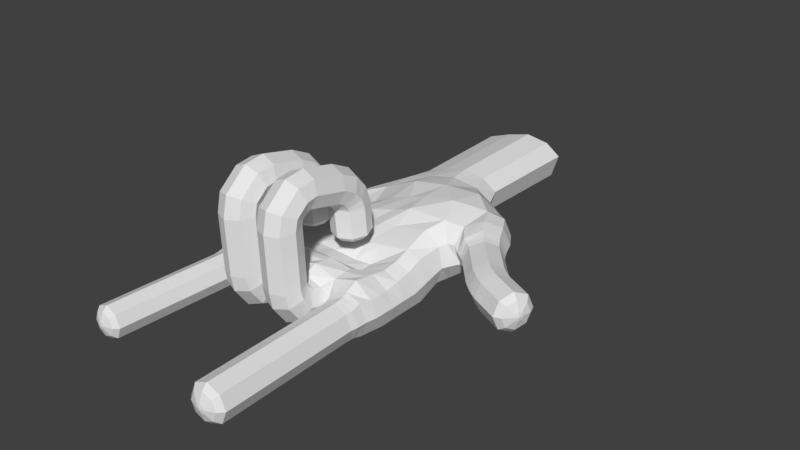 # Source: hand.blend  (saved by Blender 2.77.0; exported with 4.5.12 LTS)
import bpy
from mathutils import Matrix  # noqa: F401  (used for matrix-valued properties, if any)

bpy.ops.wm.read_factory_settings(use_empty=True)
scene = bpy.context.scene
scene.name = 'Scene'

# ---- collections
col_collection_1 = bpy.data.collections.new('Collection 1'); scene.collection.children.link(col_collection_1)

# ---- world
world_world = bpy.data.worlds.new('World'); scene.world = world_world
world_world.color = (0.05088, 0.05088, 0.05088)
world_world.use_sun_shadow = False
world_world.sun_shadow_jitter_overblur = 0.0
world_world.cycles.sampling_method = 'MANUAL'

# ---- meshes
me_cylinder_003 = bpy.data.meshes.new('Cylinder.003')
me_cylinder_003.from_pydata([(2.513, 1.348, -1.545), (2.513, 4.324, -1.406), (3.221, 1.328, -1.253), (3.221, 4.304, -1.114), (3.513, 1.278, -0.5477), (3.513, 4.254, -0.4082), (3.221, 1.229, 0.1577), (3.221, 4.205, 0.2972), (2.513, 1.209, 0.4499), (2.513, 4.185, 0.5894), (1.806, 1.229, 0.1577), (1.806, 4.205, 0.2972), (1.513, 1.278, -0.5477), (1.513, 4.254, -0.4082), (1.806, 1.328, -1.253), (1.806, 4.304, -1.114), (3.221, 4.543, -1.173), (2.513, 4.412, -1.434), (3.513, 4.861, -0.5408), (3.221, 5.178, 0.09102), (2.513, 5.31, 0.3527), (1.806, 5.178, 0.09102), (1.513, 4.861, -0.5408), (1.806, 4.543, -1.173), (3.221, 4.76, -1.434), (2.513, 4.482, -1.528), (3.513, 5.43, -1.207), (3.221, 6.099, -0.9805), (2.513, 6.377, -0.8865), (1.806, 6.099, -0.9805), (1.513, 5.43, -1.207), (1.806, 4.76, -1.434), (3.221, 4.842, -1.656), (2.513, 4.555, -1.595), (3.513, 5.534, -1.802), (3.221, 6.226, -1.948), (2.513, 6.512, -2.008), (1.806, 6.226, -1.948), (1.513, 5.534, -1.802), (1.806, 4.842, -1.656), (3.221, 4.426, -3.475), (2.513, 4.14, -3.414), (3.513, 5.118, -3.62), (3.221, 5.81, -3.766), (2.513, 6.097, -3.827), (1.806, 5.81, -3.766), (1.513, 5.118, -3.62), (1.806, 4.426, -3.475), (3.221, 4.193, -3.898), (2.513, 3.96, -3.72), (3.513, 4.755, -4.327), (3.221, 5.317, -4.756), (2.513, 5.549, -4.934), (1.806, 5.317, -4.756), (1.513, 4.755, -4.327), (1.806, 4.193, -3.898), (3.183, 3.899, -4.142), (2.471, 3.737, -3.911), (3.486, 4.279, -4.733), (3.204, 4.654, -5.337), (2.502, 4.805, -5.601), (1.791, 4.643, -5.37), (1.487, 4.263, -4.779), (1.769, 3.888, -4.175), (3.188, 3.74, -4.226), (2.477, 3.707, -3.946), (3.492, 3.797, -4.926), (3.21, 3.843, -5.636), (2.507, 3.851, -5.94), (1.796, 3.817, -5.66), (1.492, 3.761, -4.96), (1.774, 3.715, -4.25), (3.22, 2.256, -4.345), (2.508, 2.222, -4.064), (3.524, 2.312, -5.045), (3.242, 2.358, -5.755), (2.539, 2.366, -6.059), (1.828, 2.332, -5.779), (1.524, 2.276, -5.078), (1.806, 2.23, -4.368), (2.513, 1.261, -1.584), (3.263, 1.131, -1.311), (3.573, 0.8168, -0.6512), (3.263, 0.5024, 0.008498), (2.513, 0.3722, 0.2818), (1.764, 0.5024, 0.008498), (1.454, 0.8168, -0.6512), (1.764, 1.131, -1.311), (2.513, 1.217, -1.671), (3.329, 0.9354, -1.5), (3.666, 0.2563, -1.086), (3.329, -0.4229, -0.6731), (2.513, -0.7041, -0.5019), (1.698, -0.4229, -0.6731), (1.361, 0.2563, -1.086), (1.698, 0.9354, -1.5), (2.481, 1.22, -1.904), (3.363, 0.8633, -1.904), (3.734, 0.002917, -1.907), (3.363, -0.8575, -1.904), (2.481, -1.214, -1.904), (1.599, -0.8575, -1.904), (1.224, 0.002917, -1.904), (1.599, 0.8633, -1.904), (2.012, 1.967, -4.574), (1.809, 2.001, -5.094), (2.028, 2.042, -5.607), (2.54, 2.067, -5.812), (3.047, 2.061, -5.59), (3.25, 2.027, -5.07), (2.518, 1.961, -4.352), (3.031, 1.986, -4.557), (2.534, 1.773, -5.099), (2.694, 1.813, -4.939), (2.53, 1.805, -4.878), (2.764, 1.825, -5.092), (2.699, 1.835, -5.247), (2.536, 1.837, -5.314), (2.372, 1.829, -5.253), (2.302, 1.817, -5.1), (2.367, 1.807, -4.944), (5.041, 1.0, -1.038), (5.091, 1.0, 0.9615), (5.748, 0.7071, -1.055), (5.797, 0.7071, 0.9441), (6.041, -3.815e-08, -1.062), (6.09, -3.811e-08, 0.9369), (5.748, -0.7071, -1.055), (5.797, -0.7071, 0.9441), (5.041, -1.0, -1.038), (5.091, -1.0, 0.9615), (4.335, -0.7071, -1.02), (4.384, -0.7071, 0.9789), (4.042, 1.377e-08, -1.013), (4.091, 1.382e-08, 0.9861), (4.335, 0.7071, -1.02), (4.384, 0.7071, 0.9789), (5.807, 0.7071, 1.321), (5.1, 1.0, 1.338), (6.1, 1.178e-07, 1.314), (5.807, -0.7071, 1.321), (5.1, -1.0, 1.338), (4.393, -0.7071, 1.356), (4.1, 1.698e-07, 1.363), (4.393, 0.7071, 1.356), (5.817, 0.7071, 1.72), (5.11, 1.0, 1.737), (6.109, 1.473e-07, 1.713), (5.817, -0.7071, 1.72), (5.11, -1.0, 1.737), (4.403, -0.7071, 1.755), (4.11, 1.992e-07, 1.762), (4.403, 0.7071, 1.755), (5.825, 0.7071, 2.043), (5.118, 1.0, 2.06), (6.117, 2.57e-07, 2.036), (5.825, -0.7071, 2.043), (5.118, -1.0, 2.06), (4.411, -0.7071, 2.078), (4.118, 3.09e-07, 2.085), (4.411, 0.7071, 2.078), (5.874, 0.7071, 4.056), (5.167, 1.0, 4.073), (6.167, 1.461e-07, 4.048), (5.874, -0.7071, 4.056), (5.167, -1.0, 4.073), (4.46, -0.7071, 4.09), (4.167, 1.98e-07, 4.098), (4.46, 0.7071, 4.09), (5.88, 0.7071, 4.314), (5.174, 1.0, 4.331), (6.173, 1.266e-07, 4.307), (5.88, -0.7071, 4.314), (5.174, -1.0, 4.331), (4.467, -0.7071, 4.349), (4.174, 1.785e-07, 4.356), (4.467, 0.7071, 4.349), (5.887, 0.7071, 4.578), (5.18, 1.0, 4.595), (6.18, 1.066e-07, 4.571), (5.887, -0.7071, 4.578), (5.18, -1.0, 4.595), (4.473, -0.7071, 4.613), (4.18, 1.586e-07, 4.62), (4.473, 0.7071, 4.613), (5.894, 0.7071, 4.86), (5.187, 1.0, 4.877), (6.187, 8.535e-08, 4.853), (5.894, -0.7071, 4.86), (5.187, -1.0, 4.877), (4.48, -0.7071, 4.895), (4.187, 1.373e-07, 4.902), (4.48, 0.7071, 4.895), (5.934, 0.7071, 6.509), (5.228, 1.0, 6.527), (6.227, -3.916e-08, 6.502), (5.934, -0.7071, 6.509), (5.228, -1.0, 6.527), (4.521, -0.7071, 6.544), (4.228, 1.276e-08, 6.551), (4.521, 0.7071, 6.544), (5.033, 1.033, -1.399), (5.782, 0.7308, -1.417), (6.092, -1.152e-08, -1.425), (5.734, -0.7308, -1.417), (5.033, -1.033, -1.399), (4.283, -0.7308, -1.38), (3.973, 4.205e-08, -1.373), (4.283, 0.7308, -1.38), (5.026, 1.061, -1.676), (5.764, 0.795, -1.696), (6.102, 8.6e-09, -1.704), (5.728, -0.7971, -1.696), (5.026, -1.124, -1.676), (4.211, -0.795, -1.656), (3.873, 6.687e-08, -1.648), (4.211, 0.795, -1.656), (4.987, 1.156, -1.941), (5.747, 0.8633, -1.963), (6.112, 0.002917, -1.972), (5.747, -0.8589, -1.963), (4.987, -1.214, -1.941), (4.105, -0.8575, -1.919), (4.105, 0.8633, -1.919), (4.725, 0.5176, 6.82), (4.514, 2.589e-09, 6.825), (4.725, -0.5176, 6.82), (5.234, -0.7321, 6.807), (5.744, -0.5176, 6.795), (5.955, -3.546e-08, 6.789), (5.234, 0.7321, 6.807), (5.744, 0.5176, 6.795), (5.24, 6.256e-08, 7.049), (5.403, 0.1547, 6.997), (5.239, 0.2188, 7.001), (5.47, 2.898e-08, 6.995), (5.403, -0.1547, 6.997), (5.239, -0.2188, 7.001), (5.076, -0.1547, 7.005), (5.008, 4.03e-08, 7.007), (5.076, 0.1547, 7.005), (0.0, 1.348, -1.545), (0.0, 4.324, -1.406), (0.7071, 1.328, -1.253), (0.7071, 4.304, -1.114), (1.0, 1.278, -0.5477), (1.0, 4.254, -0.4082), (0.7071, 1.229, 0.1577), (0.7071, 4.205, 0.2972), (-8.742e-08, 1.209, 0.4499), (-8.742e-08, 4.185, 0.5894), (-0.7071, 1.229, 0.1577), (-0.7071, 4.205, 0.2972), (-1.0, 1.278, -0.5477), (-1.0, 4.254, -0.4082), (-0.7071, 1.328, -1.253), (-0.7071, 4.304, -1.114), (0.7071, 4.543, -1.173), (5.215e-08, 4.412, -1.434), (1.0, 4.861, -0.5408), (0.7071, 5.178, 0.09102), (-3.527e-08, 5.31, 0.3527), (-0.7071, 5.178, 0.09102), (-1.0, 4.861, -0.5408), (-0.7071, 4.543, -1.173), (0.7071, 4.76, -1.434), (5.215e-08, 4.482, -1.528), (1.0, 5.43, -1.207), (0.7071, 6.099, -0.9805), (-3.527e-08, 6.377, -0.8865), (-0.7071, 6.099, -0.9805), (-1.0, 5.43, -1.207), (-0.7071, 4.76, -1.434), (0.7071, 4.842, -1.656), (1.565e-07, 4.555, -1.595), (1.0, 5.534, -1.802), (0.7071, 6.226, -1.948), (6.904e-08, 6.512, -2.008), (-0.7071, 6.226, -1.948), (-1.0, 5.534, -1.802), (-0.7071, 4.842, -1.656), (0.7071, 4.426, -3.475), (1.565e-07, 4.14, -3.414), (1.0, 5.118, -3.62), (0.7071, 5.81, -3.766), (6.904e-08, 6.097, -3.827), (-0.7071, 5.81, -3.766), (-1.0, 5.118, -3.62), (-0.7071, 4.426, -3.475), (0.7071, 4.193, -3.898), (1.565e-07, 3.96, -3.72), (1.0, 4.755, -4.327), (0.7071, 5.317, -4.756), (6.904e-08, 5.549, -4.934), (-0.7071, 5.317, -4.756), (-1.0, 4.755, -4.327), (-0.7071, 4.193, -3.898), (0.6692, 3.899, -4.142), (-0.04216, 3.737, -3.911), (0.9729, 4.279, -4.733), (0.691, 4.654, -5.337), (-0.01141, 4.805, -5.601), (-0.7228, 4.643, -5.37), (-1.026, 4.263, -4.779), (-0.7446, 3.888, -4.175), (0.6747, 3.74, -4.226), (-0.03674, 3.707, -3.946), (0.9783, 3.797, -4.926), (0.6964, 3.843, -5.636), (-0.00599, 3.851, -5.94), (-0.7174, 3.817, -5.66), (-1.021, 3.761, -4.96), (-0.7391, 3.715, -4.25), (0.7064, 2.256, -4.345), (-0.005015, 2.222, -4.064), (1.01, 2.312, -5.045), (0.7281, 2.358, -5.755), (0.02573, 2.366, -6.059), (-0.6857, 2.332, -5.779), (-0.9893, 2.276, -5.078), (-0.7074, 2.23, -4.368), (4.448e-10, 1.261, -1.584), (0.7493, 1.131, -1.311), (1.06, 0.8168, -0.6512), (0.7493, 0.5024, 0.008498), (-9.22e-08, 0.3722, 0.2818), (-0.7493, 0.5024, 0.008498), (-1.06, 0.8168, -0.6512), (-0.7493, 1.131, -1.311), (5.064e-09, 1.217, -1.671), (0.8151, 0.9354, -1.5), (1.153, 0.2563, -1.086), (0.8151, -0.4229, -0.6731), (-9.571e-08, -0.7041, -0.5019), (-0.8151, -0.4229, -0.6731), (-1.153, 0.2563, -1.086), (-0.8151, 0.9354, -1.5), (-0.03258, 1.22, -1.904), (0.8496, 0.8633, -1.904), (0.8496, -0.8575, -1.904), (-0.03258, -1.214, -1.904), (-0.9148, -0.8575, -1.904), (-1.322, 0.002714, -1.907), (-0.9148, 0.8633, -1.904), (-0.5018, 1.967, -4.574), (-0.7049, 2.001, -5.094), (-0.4859, 2.042, -5.607), (0.02701, 2.067, -5.812), (0.5333, 2.061, -5.59), (0.7364, 2.027, -5.07), (0.004504, 1.961, -4.352), (0.5174, 1.986, -4.557), (0.02041, 1.773, -5.099), (0.1805, 1.813, -4.939), (0.01612, 1.805, -4.878), (0.2506, 1.825, -5.092), (0.1853, 1.835, -5.247), (0.02285, 1.837, -5.314), (-0.1416, 1.829, -5.253), (-0.2116, 1.817, -5.1), (-0.1463, 1.807, -4.944), (-2.449, 0.8609, -1.187), (-2.54, 0.8609, 0.5321), (-1.841, 0.6087, -1.155), (-1.932, 0.6087, 0.5643), (-1.59, -1.694e-08, -1.142), (-1.681, -1.676e-08, 0.5776), (-1.841, -0.6087, -1.155), (-1.932, -0.6087, 0.5643), (-2.449, -0.8609, -1.187), (-2.54, -0.8609, 0.5321), (-3.057, -0.6087, -1.219), (-3.148, -0.6087, 0.5), (-3.309, 3.782e-08, -1.233), (-3.4, 3.8e-08, 0.4867), (-3.057, 0.6087, -1.219), (-3.148, 0.6087, 0.5), (-1.95, 0.6087, 0.8884), (-2.557, 0.8609, 0.8563), (-1.698, 1.175e-07, 0.9017), (-1.95, -0.6087, 0.8884), (-2.557, -0.8609, 0.8563), (-3.165, -0.6087, 0.8241), (-3.417, 1.723e-07, 0.8108), (-3.165, 0.6087, 0.8241), (-1.968, 0.6087, 1.232), (-2.576, 0.8609, 1.199), (-1.716, 1.429e-07, 1.245), (-1.968, -0.6087, 1.232), (-2.576, -0.8609, 1.199), (-3.183, -0.6087, 1.167), (-3.435, 1.977e-07, 1.154), (-3.183, 0.6087, 1.167), (-1.982, 0.6087, 1.509), (-2.59, 0.8609, 1.477), (-1.731, 2.374e-07, 1.523), (-1.982, -0.6087, 1.509), (-2.59, -0.8609, 1.477), (-3.198, -0.6087, 1.445), (-3.45, 2.922e-07, 1.432), (-3.198, 0.6087, 1.445), (-2.074, 0.6087, 3.24), (-2.682, 0.8609, 3.208), (-1.822, 1.42e-07, 3.253), (-2.074, -0.6087, 3.24), (-2.682, -0.8609, 3.208), (-3.29, -0.6087, 3.176), (-3.541, 1.968e-07, 3.162), (-3.29, 0.6087, 3.176), (-2.086, 0.6087, 3.462), (-2.694, 0.8609, 3.43), (-1.834, 1.253e-07, 3.475), (-2.086, -0.6087, 3.462), (-2.694, -0.8609, 3.43), (-3.301, -0.6087, 3.398), (-3.553, 1.8e-07, 3.384), (-3.301, 0.6087, 3.398), (-2.098, 0.6087, 3.689), (-2.706, 0.8609, 3.657), (-1.846, 1.081e-07, 3.703), (-2.098, -0.6087, 3.689), (-2.706, -0.8609, 3.657), (-3.313, -0.6087, 3.625), (-3.565, 1.629e-07, 3.612), (-3.313, 0.6087, 3.625), (-2.111, 0.6087, 3.932), (-2.718, 0.8609, 3.9), (-1.859, 8.98e-08, 3.945), (-2.111, -0.6087, 3.932), (-2.718, -0.8609, 3.9), (-3.326, -0.6087, 3.867), (-3.578, 1.446e-07, 3.854), (-3.326, 0.6087, 3.867), (-2.186, 0.6087, 5.35), (-2.793, 0.8609, 5.318), (-1.934, -1.727e-08, 5.363), (-2.186, -0.6087, 5.35), (-2.793, -0.8609, 5.318), (-3.401, -0.6087, 5.286), (-3.653, 3.749e-08, 5.272), (-3.401, 0.6087, 5.286), (-2.433, 0.8897, -1.498), (-1.789, 0.6291, -1.464), (-1.522, 5.664e-09, -1.449), (-1.789, -0.6291, -1.464), (-2.433, -0.8897, -1.498), (-3.077, -0.6291, -1.532), (-3.302, 6.244e-08, -1.546), (-3.077, 0.6291, -1.532), (-2.42, 0.9048, -1.736), (-1.72, 0.6844, -1.699), (-1.429, 2.249e-08, -1.684), (-1.764, -0.6844, -1.699), (-2.42, -0.9679, -1.736), (-3.101, -0.6844, -1.773), (-3.32, 8.426e-08, -1.788), (-3.084, 0.6844, -1.773), (-2.408, 0.9913, -1.966), (-1.678, 0.7432, -1.926), (-1.678, -0.7382, -1.926), (-2.387, -1.045, -1.966), (-3.086, -0.7382, -2.006), (-3.31, 0.002511, -2.023), (-3.085, 0.7432, -2.006), (-3.244, 0.4456, 5.536), (-3.426, 2.735e-08, 5.526), (-3.244, -0.4456, 5.536), (-2.806, -0.6302, 5.559), (-2.368, -0.4456, 5.582), (-2.186, -1.266e-08, 5.592), (-2.806, 0.6302, 5.559), (-2.368, 0.4456, 5.582), (-2.817, 7.537e-08, 5.767), (-2.674, 0.1332, 5.733), (-2.815, 0.1884, 5.726), (-2.616, 4.53e-08, 5.736), (-2.674, -0.1332, 5.733), (-2.815, -0.1884, 5.726), (-2.956, -0.1332, 5.718), (-3.014, 5.737e-08, 5.715), (-2.956, 0.1332, 5.718), (2.481, 1.503, -2.541), (3.734, 1.147, -2.549), (3.734, 0.002917, -2.544), (3.734, -0.8575, -2.549), (2.481, -1.214, -2.541), (1.224, -0.8575, -2.541), (1.224, 0.002917, -2.541), (1.224, 1.147, -2.541), (4.987, 1.503, -2.578), (5.839, 0.7679, -2.6), (6.212, 0.002917, -2.609), (5.803, -0.8887, -2.6), (4.865, -1.214, -2.578), (-0.03258, 1.503, -2.541), (-0.03258, -1.214, -2.541), (-1.296, -0.7978, -2.552), (-1.322, 0.002714, -2.544), (-1.296, 1.087, -2.552), (-2.315, 1.334, -2.603), (-2.268, -1.045, -2.603), (-3.105, -0.7382, -2.643), (-3.321, 0.002511, -2.66), (-3.077, 0.7432, -2.643), (7.446, 2.819, -8.896), (8.131, 2.439, -9.506), (8.415, 1.522, -9.758), (7.931, 0.6053, -9.506), (6.964, 0.2254, -8.557), (6.873, 0.7071, -7.947), (6.589, 1.705, -7.767), (6.634, 2.439, -8.423), (8.447, 2.348, -8.825), (7.83, 2.69, -8.276), (8.703, 1.522, -9.052), (8.447, 0.6965, -8.825), (7.83, 0.3544, -8.276), (7.213, 0.7297, -7.727), (6.958, 1.564, -7.499), (7.213, 2.348, -7.628), (8.655, 2.271, -8.475), (8.096, 2.581, -7.978), (8.886, 1.522, -8.681), (8.655, 0.7738, -8.475), (8.096, 0.4637, -7.978), (7.537, 0.7738, -7.48), (7.305, 1.522, -7.274), (7.506, 2.271, -7.48), (8.839, 2.229, -8.206), (8.311, 2.522, -7.736), (9.057, 1.522, -8.401), (8.839, 0.8153, -8.206), (8.311, 0.5224, -7.736), (7.782, 0.8153, -7.266), (7.564, 1.522, -7.071), (7.782, 2.229, -7.266), (10.18, 2.229, -6.703), (9.649, 2.522, -6.233), (10.4, 1.522, -6.897), (10.18, 0.8153, -6.703), (9.649, 0.5224, -6.233), (9.121, 0.8153, -5.762), (8.902, 1.522, -5.568), (9.121, 2.229, -5.762), (10.42, 2.229, -6.495), (10.0, 2.522, -5.929), (10.6, 1.522, -6.73), (10.42, 0.8153, -6.495), (10.0, 0.5224, -5.929), (9.576, 0.8153, -5.363), (9.4, 1.522, -5.129), (9.576, 2.229, -5.363), (10.64, 2.229, -6.333), (10.24, 2.522, -5.746), (10.8, 1.522, -6.576), (10.64, 0.8153, -6.333), (10.24, 0.5224, -5.746), (9.851, 0.8153, -5.158), (9.687, 1.522, -4.915), (9.851, 2.229, -5.158), (10.8, 2.229, -6.211), (10.49, 2.522, -5.578), (10.93, 1.522, -6.473), (10.8, 0.8153, -6.211), (10.49, 0.5224, -5.578), (10.17, 0.8153, -4.945), (10.04, 1.522, -4.683), (10.17, 2.229, -4.945), (12.28, 2.229, -5.474), (11.96, 2.522, -4.842), (12.41, 1.522, -5.737), (12.28, 0.8153, -5.474), (11.96, 0.5224, -4.842), (11.65, 0.8153, -4.209), (11.52, 1.522, -3.947), (11.65, 2.229, -4.209), (11.99, 2.04, -4.26), (11.89, 1.522, -4.071), (11.99, 1.005, -4.26), (12.21, 0.7903, -4.716), (12.44, 1.005, -5.173), (12.54, 1.522, -5.361), (12.21, 2.254, -4.716), (12.44, 2.04, -5.173), (12.43, 1.522, -4.608), (12.46, 1.677, -4.776), (12.39, 1.741, -4.63), (12.49, 1.522, -4.837), (12.46, 1.368, -4.776), (12.39, 1.304, -4.63), (12.31, 1.368, -4.484), (12.28, 1.522, -4.423), (12.31, 1.677, -4.484), (2.48, 1.393, -3.213), (3.731, 1.224, -3.22), (3.734, -0.9952, -3.22), (2.481, -1.214, -3.212), (1.224, -0.9788, -3.212), (1.224, 1.297, -3.213), (4.983, 1.393, -3.249), (5.839, 0.7679, -3.271), (6.212, 0.002917, -3.28), (5.91, -0.8887, -3.271), (4.865, -1.214, -3.249), (-0.03119, 1.393, -3.213), (-0.03258, -1.214, -3.212), (-1.296, -0.7978, -3.223), (-1.294, 1.262, -3.223), (-2.311, 1.223, -3.274), (-2.268, -1.045, -3.274), (-3.014, -0.7382, -3.314), (-3.321, 0.002511, -3.331), (-3.097, 0.7432, -3.314), (2.456, 1.336, -3.671), (3.682, 1.138, -3.678), (3.734, -0.9952, -3.677), (2.481, -1.214, -3.67), (1.224, -0.9788, -3.67), (1.227, 1.212, -3.671), (4.989, 1.333, -3.707), (5.807, 0.7363, -3.727), (6.212, 0.002917, -3.737), (5.91, -0.8887, -3.728), (4.865, -1.214, -3.707), (-0.0029, 1.336, -3.671), (-0.03258, -1.214, -3.67), (-1.296, -0.7978, -3.681), (-1.239, 1.153, -3.681), (-2.383, 1.172, -3.731), (-2.268, -1.045, -3.732), (-3.014, -0.7382, -3.772), (-3.321, 0.002511, -3.788), (-2.991, 0.7128, -3.768), (2.511, 0.7031, -4.433), (3.604, 0.6611, -4.441), (3.724, -0.9912, -4.441), (2.476, -1.208, -4.434), (1.225, -0.9748, -4.434), (1.224, 0.7837, -4.433), (5.067, 1.242, -4.471), (5.821, 0.8869, -4.492), (6.193, 0.003363, -4.501), (5.891, -0.8846, -4.492), (4.851, -1.208, -4.47), (-0.06368, 0.7248, -4.433), (-0.02707, -1.208, -4.434), (-1.286, -0.7941, -4.445), (-1.167, 0.6041, -4.444), (-2.344, 0.8577, -4.496), (-2.253, -1.04, -4.495), (-2.996, -0.7347, -4.535), (-2.915, 0.7071, -4.535), (-3.249, 0.006137, -4.535), (2.513, 0.5979, -5.244), (3.509, 0.6601, -5.252), (3.726, -0.991, -5.252), (2.479, -1.208, -5.244), (1.227, -0.9746, -5.244), (1.226, 0.6636, -5.244), (5.08, 1.373, -5.281), (5.823, 1.033, -5.302), (6.195, 0.003583, -5.311), (5.894, -0.8844, -5.302), (4.853, -1.208, -5.281), (-0.06126, 0.6723, -5.244), (-0.02465, -1.208, -5.244), (-1.283, -0.7939, -5.255), (-1.068, 0.7081, -5.255), (-2.25, 0.8548, -5.307), (-2.251, -1.04, -5.306), (-2.994, -0.7345, -5.346), (-2.819, 0.7073, -5.346), (-3.246, 0.006356, -5.346), (-3.246, 0.006356, -6.16), (-2.819, 0.7073, -6.16), (-2.994, -0.7345, -6.16), (-2.251, -1.04, -6.12), (-2.25, 0.8548, -6.121), (-1.068, 0.7097, -6.069), (-1.283, -0.7939, -6.069), (-0.02465, -1.208, -6.058), (-0.06126, 0.7984, -6.058), (4.853, -1.208, -6.095), (5.894, -0.8844, -6.117), (6.195, 0.2096, -6.126), (5.823, 1.364, -6.117), (5.08, 1.65, -6.096), (1.226, 0.927, -6.058), (1.227, -0.9746, -6.058), (2.479, -1.208, -6.058), (3.726, -0.991, -6.066), (3.509, 1.387, -6.066), (2.513, 1.191, -6.058), (-3.246, 0.006356, -7.398), (-2.819, 0.7073, -7.398), (-2.994, -0.7345, -7.398), (-2.251, -1.04, -7.358), (-2.25, 1.095, -7.359), (-1.068, 0.92, -7.307), (-1.283, -0.7939, -7.307), (-0.02465, -1.208, -7.297), (-0.06126, 1.029, -7.296), (4.853, -0.8526, -7.333), (5.894, -0.3987, -7.355), (6.195, 0.4906, -7.335), (5.994, 1.59, -7.355), (5.141, 2.187, -7.334), (1.226, 1.263, -7.296), (1.227, -0.9746, -7.297), (2.479, -1.208, -7.297), (3.726, -0.991, -7.304), (3.509, 1.904, -7.304), (2.513, 1.785, -7.296), (-3.246, 0.006356, -8.299), (-2.819, 0.7073, -8.299), (-2.994, -0.7345, -8.299), (-2.251, -1.04, -8.259), (-2.25, 1.223, -8.26), (-1.068, 1.227, -8.208), (-1.283, -0.7939, -8.208), (-0.02465, -1.208, -8.197), (-0.06126, 1.36, -8.197), (4.853, -0.8526, -8.234), (5.894, -0.5363, -8.259), (6.424, 0.5359, -7.701), (6.206, 1.678, -7.692), (5.609, 2.538, -8.259), (1.226, 1.783, -8.197), (1.227, -0.9746, -8.197), (2.479, -1.208, -8.197), (3.726, -0.991, -8.205), (3.509, 2.517, -8.205), (2.513, 2.129, -8.197), (6.95, 2.819, -9.85), (7.64, 2.439, -10.33), (7.885, 1.522, -10.58), (7.556, 0.6053, -10.33), (6.655, 0.2254, -9.814), (6.008, 2.916, -9.68), (-2.845, 0.006356, -9.555), (-2.448, 0.7073, -9.555), (-2.61, -0.7345, -9.555), (-1.919, -1.04, -9.515), (-1.918, 1.223, -9.517), (-0.8186, 1.227, -9.464), (-1.019, -0.7939, -9.465), (0.1523, -1.208, -9.454), (0.1182, 1.36, -9.453), (4.691, -0.8526, -9.49), (5.66, -0.5363, -9.515), (5.132, 2.967, -9.516), (1.316, 1.957, -9.453), (1.317, -0.9746, -9.454), (2.482, -1.208, -9.454), (3.643, -0.991, -9.461), (3.441, 2.667, -9.461), (2.514, 2.373, -9.453), (5.584, 2.868, -11.07), (6.714, 1.981, -11.31), (0.1387, 1.757, -12.47), (6.031, 0.4153, -11.24), (-0.5458, -0.4754, -12.49), (0.8023, -0.6018, -12.46), (-1.991, -0.3641, -11.02), (-1.809, 0.9649, -11.0), (4.302, 2.268, -12.58), (-1.206, -0.917, -10.95), (1.524, 2.179, -12.46), (-0.2614, 1.581, -10.92), (5.101, 1.625, -12.75), (0.6542, -1.091, -10.92), (2.226, -0.6077, -12.47), (4.402, -0.6945, -10.96), (-0.9827, 0.8886, -12.52), (3.61, 2.817, -10.95), (1.651, 2.473, -10.91), (4.7, 0.4902, -12.7), (2.619, -1.1, -10.92), (-1.115, -0.07464, -12.54), (3.519, -0.3141, -12.5), (2.945, 2.49, -12.49), (0.428, 1.757, -13.64), (-0.143, -0.4754, -13.66), (0.9817, -0.6018, -13.64), (3.902, 2.268, -13.75), (1.584, 2.179, -13.64), (4.568, 1.625, -13.93), (2.17, -0.6077, -13.64), (-0.5076, 0.8886, -13.7), (4.233, 0.4902, -13.88), (-0.6177, -0.07464, -13.71), (3.248, -0.3141, -13.67), (2.769, 2.49, -13.66), (0.3908, 1.899, -19.4), (-0.211, -0.4542, -19.42), (0.9742, -0.5874, -19.39), (4.051, 2.436, -19.51), (1.609, 2.344, -19.39), (4.754, 1.759, -19.7), (2.226, -0.5937, -19.4), (-0.5952, 0.9832, -19.46), (4.401, 0.5634, -19.64), (-0.7112, -0.03189, -19.47), (3.363, -0.2842, -19.43), (2.858, 2.671, -19.42)], [], [(0, 1, 3, 2), (2, 3, 5, 4), (4, 5, 7, 6), (6, 7, 9, 8), (8, 9, 11, 10), (10, 11, 13, 12), (15, 13, 22, 23), (12, 13, 15, 14), (14, 15, 1, 0), (4, 6, 83, 82), (17, 23, 31, 25), (5, 3, 16, 18), (11, 9, 20, 21), (1, 15, 23, 17), (3, 1, 17, 16), (7, 5, 18, 19), (13, 11, 21, 22), (9, 7, 19, 20), (27, 26, 34, 35), (22, 21, 29, 30), (20, 19, 27, 28), (18, 16, 24, 26), (23, 22, 30, 31), (21, 20, 28, 29), (19, 18, 26, 27), (16, 17, 25, 24), (39, 38, 46, 47), (24, 25, 33, 32), (25, 31, 39, 33), (30, 29, 37, 38), (28, 27, 35, 36), (26, 24, 32, 34), (31, 30, 38, 39), (29, 28, 36, 37), (44, 43, 51, 52), (37, 36, 44, 45), (35, 34, 42, 43), (32, 33, 41, 40), (33, 39, 47, 41), (38, 37, 45, 46), (36, 35, 43, 44), (34, 32, 40, 42), (49, 55, 63, 57), (42, 40, 48, 50), (47, 46, 54, 55), (45, 44, 52, 53), (43, 42, 50, 51), (40, 41, 49, 48), (41, 47, 55, 49), (46, 45, 53, 54), (61, 60, 68, 69), (54, 53, 61, 62), (52, 51, 59, 60), (50, 48, 56, 58), (55, 54, 62, 63), (53, 52, 60, 61), (51, 50, 58, 59), (48, 49, 57, 56), (71, 70, 78, 79), (59, 58, 66, 67), (56, 57, 65, 64), (57, 63, 71, 65), (62, 61, 69, 70), (60, 59, 67, 68), (58, 56, 64, 66), (63, 62, 70, 71), (78, 77, 106, 105), (69, 68, 76, 77), (67, 66, 74, 75), (64, 65, 73, 72), (65, 71, 79, 73), (70, 69, 77, 78), (68, 67, 75, 76), (66, 64, 72, 74), (80, 81, 89, 88), (10, 12, 86, 85), (6, 8, 84, 83), (12, 14, 87, 86), (2, 4, 82, 81), (8, 10, 85, 84), (14, 0, 80, 87), (0, 2, 81, 80), (94, 95, 103, 102), (87, 80, 88, 95), (85, 86, 94, 93), (83, 84, 92, 91), (81, 82, 90, 89), (86, 87, 95, 94), (84, 85, 93, 92), (82, 83, 91, 90), (92, 93, 101, 100), (90, 91, 99, 98), (88, 89, 97, 96), (95, 88, 96, 103), (93, 94, 102, 101), (91, 92, 100, 99), (89, 90, 98, 97), (74, 72, 111, 109), (75, 74, 109, 108), (73, 79, 104, 110), (76, 75, 108, 107), (79, 78, 105, 104), (72, 73, 110, 111), (77, 76, 107, 106), (106, 107, 117, 118), (108, 109, 115, 116), (105, 106, 118, 119), (110, 104, 120, 114), (114, 112, 113), (104, 105, 119, 120), (107, 108, 116, 117), (111, 110, 114, 113), (109, 111, 113, 115), (115, 113, 112), (116, 115, 112), (117, 116, 112), (112, 118, 117), (118, 112, 119), (119, 112, 120), (112, 114, 120), (121, 122, 124, 123), (123, 124, 126, 125), (125, 126, 128, 127), (127, 128, 130, 129), (129, 130, 132, 131), (131, 132, 134, 133), (136, 134, 143, 144), (133, 134, 136, 135), (135, 136, 122, 121), (125, 127, 204, 203), (138, 144, 152, 146), (126, 124, 137, 139), (132, 130, 141, 142), (122, 136, 144, 138), (124, 122, 138, 137), (128, 126, 139, 140), (134, 132, 142, 143), (130, 128, 140, 141), (148, 147, 155, 156), (143, 142, 150, 151), (141, 140, 148, 149), (139, 137, 145, 147), (144, 143, 151, 152), (142, 141, 149, 150), (140, 139, 147, 148), (137, 138, 146, 145), (160, 159, 167, 168), (145, 146, 154, 153), (146, 152, 160, 154), (151, 150, 158, 159), (149, 148, 156, 157), (147, 145, 153, 155), (152, 151, 159, 160), (150, 149, 157, 158), (165, 164, 172, 173), (158, 157, 165, 166), (156, 155, 163, 164), (153, 154, 162, 161), (154, 160, 168, 162), (159, 158, 166, 167), (157, 156, 164, 165), (155, 153, 161, 163), (170, 176, 184, 178), (163, 161, 169, 171), (168, 167, 175, 176), (166, 165, 173, 174), (164, 163, 171, 172), (161, 162, 170, 169), (162, 168, 176, 170), (167, 166, 174, 175), (182, 181, 189, 190), (175, 174, 182, 183), (173, 172, 180, 181), (171, 169, 177, 179), (176, 175, 183, 184), (174, 173, 181, 182), (172, 171, 179, 180), (169, 170, 178, 177), (192, 191, 199, 200), (180, 179, 187, 188), (177, 178, 186, 185), (178, 184, 192, 186), (183, 182, 190, 191), (181, 180, 188, 189), (179, 177, 185, 187), (184, 183, 191, 192), (199, 198, 226, 225), (190, 189, 197, 198), (188, 187, 195, 196), (185, 186, 194, 193), (186, 192, 200, 194), (191, 190, 198, 199), (189, 188, 196, 197), (187, 185, 193, 195), (201, 202, 210, 209), (131, 133, 207, 206), (127, 129, 205, 204), (133, 135, 208, 207), (123, 125, 203, 202), (129, 131, 206, 205), (135, 121, 201, 208), (121, 123, 202, 201), (215, 216, 223, 98), (208, 201, 209, 216), (206, 207, 215, 214), (204, 205, 213, 212), (202, 203, 211, 210), (207, 208, 216, 215), (205, 206, 214, 213), (203, 204, 212, 211), (213, 214, 222, 221), (211, 212, 220, 219), (209, 210, 218, 217), (216, 209, 217, 223), (214, 215, 98, 222), (212, 213, 221, 220), (210, 211, 219, 218), (195, 193, 231, 229), (196, 195, 229, 228), (194, 200, 224, 230), (197, 196, 228, 227), (200, 199, 225, 224), (193, 194, 230, 231), (198, 197, 227, 226), (226, 227, 237, 238), (228, 229, 235, 236), (225, 226, 238, 239), (230, 224, 240, 234), (234, 232, 233), (224, 225, 239, 240), (227, 228, 236, 237), (231, 230, 234, 233), (229, 231, 233, 235), (235, 233, 232), (236, 235, 232), (237, 236, 232), (232, 238, 237), (238, 232, 239), (239, 232, 240), (232, 234, 240), (241, 242, 244, 243), (243, 244, 246, 245), (245, 246, 248, 247), (247, 248, 250, 249), (249, 250, 252, 251), (251, 252, 254, 253), (256, 254, 263, 264), (253, 254, 256, 255), (255, 256, 242, 241), (245, 247, 324, 323), (258, 264, 272, 266), (246, 244, 257, 259), (252, 250, 261, 262), (242, 256, 264, 258), (244, 242, 258, 257), (248, 246, 259, 260), (254, 252, 262, 263), (250, 248, 260, 261), (268, 267, 275, 276), (263, 262, 270, 271), (261, 260, 268, 269), (259, 257, 265, 267), (264, 263, 271, 272), (262, 261, 269, 270), (260, 259, 267, 268), (257, 258, 266, 265), (280, 279, 287, 288), (265, 266, 274, 273), (266, 272, 280, 274), (271, 270, 278, 279), (269, 268, 276, 277), (267, 265, 273, 275), (272, 271, 279, 280), (270, 269, 277, 278), (285, 284, 292, 293), (278, 277, 285, 286), (276, 275, 283, 284), (273, 274, 282, 281), (274, 280, 288, 282), (279, 278, 286, 287), (277, 276, 284, 285), (275, 273, 281, 283), (290, 296, 304, 298), (283, 281, 289, 291), (288, 287, 295, 296), (286, 285, 293, 294), (284, 283, 291, 292), (281, 282, 290, 289), (282, 288, 296, 290), (287, 286, 294, 295), (302, 301, 309, 310), (295, 294, 302, 303), (293, 292, 300, 301), (291, 289, 297, 299), (296, 295, 303, 304), (294, 293, 301, 302), (292, 291, 299, 300), (289, 290, 298, 297), (312, 311, 319, 320), (300, 299, 307, 308), (297, 298, 306, 305), (298, 304, 312, 306), (303, 302, 310, 311), (301, 300, 308, 309), (299, 297, 305, 307), (304, 303, 311, 312), (319, 318, 346, 345), (310, 309, 317, 318), (308, 307, 315, 316), (305, 306, 314, 313), (306, 312, 320, 314), (311, 310, 318, 319), (309, 308, 316, 317), (307, 305, 313, 315), (321, 322, 330, 329), (251, 253, 327, 326), (247, 249, 325, 324), (253, 255, 328, 327), (243, 245, 323, 322), (249, 251, 326, 325), (255, 241, 321, 328), (241, 243, 322, 321), (335, 336, 343, 342), (328, 321, 329, 336), (326, 327, 335, 334), (324, 325, 333, 332), (322, 323, 331, 330), (327, 328, 336, 335), (325, 326, 334, 333), (323, 324, 332, 331), (333, 334, 341, 340), (331, 332, 339, 102), (329, 330, 338, 337), (336, 329, 337, 343), (334, 335, 342, 341), (332, 333, 340, 339), (330, 331, 102, 338), (315, 313, 351, 349), (316, 315, 349, 348), (314, 320, 344, 350), (317, 316, 348, 347), (320, 319, 345, 344), (313, 314, 350, 351), (318, 317, 347, 346), (346, 347, 357, 358), (348, 349, 355, 356), (345, 346, 358, 359), (350, 344, 360, 354), (354, 352, 353), (344, 345, 359, 360), (347, 348, 356, 357), (351, 350, 354, 353), (349, 351, 353, 355), (355, 353, 352), (356, 355, 352), (357, 356, 352), (352, 358, 357), (358, 352, 359), (359, 352, 360), (352, 354, 360), (361, 362, 364, 363), (363, 364, 366, 365), (365, 366, 368, 367), (367, 368, 370, 369), (369, 370, 372, 371), (371, 372, 374, 373), (376, 374, 383, 384), (373, 374, 376, 375), (375, 376, 362, 361), (365, 367, 444, 443), (378, 384, 392, 386), (366, 364, 377, 379), (372, 370, 381, 382), (362, 376, 384, 378), (364, 362, 378, 377), (368, 366, 379, 380), (374, 372, 382, 383), (370, 368, 380, 381), (388, 387, 395, 396), (383, 382, 390, 391), (381, 380, 388, 389), (379, 377, 385, 387), (384, 383, 391, 392), (382, 381, 389, 390), (380, 379, 387, 388), (377, 378, 386, 385), (400, 399, 407, 408), (385, 386, 394, 393), (386, 392, 400, 394), (391, 390, 398, 399), (389, 388, 396, 397), (387, 385, 393, 395), (392, 391, 399, 400), (390, 389, 397, 398), (405, 404, 412, 413), (398, 397, 405, 406), (396, 395, 403, 404), (393, 394, 402, 401), (394, 400, 408, 402), (399, 398, 406, 407), (397, 396, 404, 405), (395, 393, 401, 403), (410, 416, 424, 418), (403, 401, 409, 411), (408, 407, 415, 416), (406, 405, 413, 414), (404, 403, 411, 412), (401, 402, 410, 409), (402, 408, 416, 410), (407, 406, 414, 415), (422, 421, 429, 430), (415, 414, 422, 423), (413, 412, 420, 421), (411, 409, 417, 419), (416, 415, 423, 424), (414, 413, 421, 422), (412, 411, 419, 420), (409, 410, 418, 417), (432, 431, 439, 440), (420, 419, 427, 428), (417, 418, 426, 425), (418, 424, 432, 426), (423, 422, 430, 431), (421, 420, 428, 429), (419, 417, 425, 427), (424, 423, 431, 432), (439, 438, 466, 465), (430, 429, 437, 438), (428, 427, 435, 436), (425, 426, 434, 433), (426, 432, 440, 434), (431, 430, 438, 439), (429, 428, 436, 437), (427, 425, 433, 435), (441, 442, 450, 449), (371, 373, 447, 446), (367, 369, 445, 444), (373, 375, 448, 447), (363, 365, 443, 442), (369, 371, 446, 445), (375, 361, 441, 448), (361, 363, 442, 441), (455, 456, 463, 462), (448, 441, 449, 456), (446, 447, 455, 454), (444, 445, 453, 452), (442, 443, 451, 450), (447, 448, 456, 455), (445, 446, 454, 453), (443, 444, 452, 451), (453, 454, 461, 460), (451, 452, 459, 342), (449, 450, 458, 457), (456, 449, 457, 463), (454, 455, 462, 461), (452, 453, 460, 459), (450, 451, 342, 458), (435, 433, 471, 469), (436, 435, 469, 468), (434, 440, 464, 470), (437, 436, 468, 467), (440, 439, 465, 464), (433, 434, 470, 471), (438, 437, 467, 466), (466, 467, 477, 478), (468, 469, 475, 476), (465, 466, 478, 479), (470, 464, 480, 474), (474, 472, 473), (464, 465, 479, 480), (467, 468, 476, 477), (471, 470, 474, 473), (469, 471, 473, 475), (475, 473, 472), (476, 475, 472), (477, 476, 472), (472, 478, 477), (478, 472, 479), (479, 472, 480), (472, 474, 480), (462, 463, 503, 502), (341, 342, 497, 496), (218, 219, 491, 490), (96, 97, 482, 481), (463, 457, 499, 503), (342, 343, 498, 497), (219, 220, 492, 491), (97, 98, 483, 482), (343, 337, 494, 498), (220, 221, 493, 492), (98, 99, 484, 483), (221, 222, 484, 493), (99, 100, 485, 484), (223, 217, 489, 482), (100, 101, 486, 485), (101, 102, 487, 486), (102, 103, 488, 487), (338, 102, 487, 488), (457, 458, 498, 499), (103, 96, 481, 488), (222, 98, 483, 484), (337, 338, 488, 494), (102, 339, 486, 487), (458, 342, 497, 498), (459, 460, 500, 496), (98, 223, 482, 483), (342, 459, 496, 497), (460, 461, 501, 500), (339, 340, 495, 486), (461, 462, 502, 501), (340, 341, 496, 495), (217, 218, 490, 489), (511, 510, 518, 519), (513, 519, 527, 521), (506, 505, 512, 514), (509, 508, 516, 517), (504, 511, 519, 513), (505, 504, 513, 512), (507, 506, 514, 515), (510, 509, 517, 518), (508, 507, 515, 516), (523, 522, 530, 531), (518, 517, 525, 526), (516, 515, 523, 524), (514, 512, 520, 522), (519, 518, 526, 527), (517, 516, 524, 525), (515, 514, 522, 523), (512, 513, 521, 520), (535, 534, 542, 543), (520, 521, 529, 528), (521, 527, 535, 529), (526, 525, 533, 534), (524, 523, 531, 532), (522, 520, 528, 530), (527, 526, 534, 535), (525, 524, 532, 533), (540, 539, 547, 548), (533, 532, 540, 541), (531, 530, 538, 539), (528, 529, 537, 536), (529, 535, 543, 537), (534, 533, 541, 542), (532, 531, 539, 540), (530, 528, 536, 538), (545, 551, 559, 553), (538, 536, 544, 546), (543, 542, 550, 551), (541, 540, 548, 549), (539, 538, 546, 547), (536, 537, 545, 544), (537, 543, 551, 545), (542, 541, 549, 550), (557, 556, 564, 565), (550, 549, 557, 558), (548, 547, 555, 556), (546, 544, 552, 554), (551, 550, 558, 559), (549, 548, 556, 557), (547, 546, 554, 555), (544, 545, 553, 552), (567, 566, 574, 575), (555, 554, 562, 563), (552, 553, 561, 560), (553, 559, 567, 561), (558, 557, 565, 566), (556, 555, 563, 564), (554, 552, 560, 562), (559, 558, 566, 567), (574, 573, 578, 577), (565, 564, 572, 573), (563, 562, 570, 571), (560, 561, 569, 568), (561, 567, 575, 569), (566, 565, 573, 574), (564, 563, 571, 572), (562, 560, 568, 570), (570, 568, 583, 581), (571, 570, 581, 580), (569, 575, 576, 582), (572, 571, 580, 579), (575, 574, 577, 576), (568, 569, 582, 583), (573, 572, 579, 578), (578, 579, 589, 590), (580, 581, 587, 588), (577, 578, 590, 591), (582, 576, 592, 586), (586, 584, 585), (576, 577, 591, 592), (579, 580, 588, 589), (583, 582, 586, 585), (581, 583, 585, 587), (587, 585, 584), (588, 587, 584), (589, 588, 584), (584, 590, 589), (590, 584, 591), (591, 584, 592), (584, 586, 592), (489, 490, 600, 599), (493, 484, 595, 603), (498, 494, 604, 607), (490, 491, 601, 600), (486, 495, 605, 597), (491, 492, 602, 601), (482, 489, 599, 594), (484, 485, 596, 595), (496, 500, 609, 606), (492, 493, 603, 602), (485, 486, 597, 596), (500, 501, 610, 609), (499, 498, 607, 608), (501, 502, 611, 610), (495, 496, 606, 605), (494, 488, 598, 604), (502, 503, 612, 611), (488, 481, 593, 598), (503, 499, 608, 612), (481, 482, 594, 593), (594, 599, 619, 614), (602, 603, 623, 622), (593, 594, 614, 613), (604, 598, 618, 624), (605, 606, 626, 625), (595, 596, 616, 615), (597, 605, 625, 617), (607, 604, 624, 627), (596, 597, 617, 616), (606, 609, 629, 626), (609, 610, 630, 629), (598, 593, 613, 618), (608, 607, 627, 628), (610, 611, 631, 630), (599, 600, 620, 619), (603, 595, 615, 623), (611, 612, 632, 631), (600, 601, 621, 620), (612, 608, 628, 632), (601, 602, 622, 621), (625, 626, 646, 645), (615, 616, 636, 635), (617, 625, 645, 637), (627, 624, 644, 647), (616, 617, 637, 636), (626, 629, 649, 646), (629, 630, 650, 649), (618, 613, 633, 638), (628, 627, 647, 648), (619, 620, 640, 639), (623, 615, 635, 643), (620, 621, 641, 640), (632, 628, 648, 651), (621, 622, 642, 641), (614, 619, 639, 634), (622, 623, 643, 642), (613, 614, 634, 633), (624, 618, 638, 644), (652, 631, 632, 651), (631, 652, 650, 630), (640, 641, 661, 660), (644, 638, 658, 664), (641, 642, 662, 661), (637, 645, 665, 657), (642, 643, 663, 662), (652, 651, 671, 672), (633, 634, 654, 653), (646, 649, 669, 666), (645, 646, 666, 665), (635, 636, 656, 655), (648, 647, 667, 668), (647, 644, 664, 667), (650, 652, 672, 670), (636, 637, 657, 656), (643, 635, 655, 663), (649, 650, 670, 669), (638, 633, 653, 658), (651, 648, 668, 671), (639, 640, 660, 659), (634, 639, 659, 654), (656, 657, 688, 689), (663, 655, 690, 682), (669, 670, 675, 676), (658, 653, 692, 687), (672, 671, 674, 673), (671, 668, 677, 674), (659, 660, 685, 686), (670, 672, 673, 675), (654, 659, 686, 691), (660, 661, 684, 685), (664, 658, 687, 681), (661, 662, 683, 684), (657, 665, 680, 688), (662, 663, 682, 683), (653, 654, 691, 692), (666, 669, 676, 679), (665, 666, 679, 680), (655, 656, 689, 690), (668, 667, 678, 677), (667, 664, 681, 678), (683, 682, 702, 703), (688, 680, 700, 708), (679, 676, 696, 699), (689, 688, 708, 709), (673, 674, 694, 693), (692, 691, 711, 712), (687, 692, 712, 707), (674, 677, 697, 694), (690, 689, 709, 710), (682, 690, 710, 702), (676, 675, 695, 696), (691, 686, 706, 711), (678, 681, 701, 698), (681, 687, 707, 701), (680, 679, 699, 700), (675, 673, 693, 695), (685, 684, 704, 705), (684, 683, 703, 704), (677, 678, 698, 697), (686, 685, 705, 706), (698, 701, 721, 718), (701, 707, 727, 721), (700, 699, 719, 720), (695, 693, 713, 715), (705, 704, 724, 725), (704, 703, 723, 724), (697, 698, 718, 717), (706, 705, 725, 726), (703, 702, 722, 723), (708, 700, 720, 728), (699, 696, 716, 719), (709, 708, 728, 729), (693, 694, 714, 713), (712, 711, 731, 732), (707, 712, 732, 727), (694, 697, 717, 714), (710, 709, 729, 730), (702, 710, 730, 722), (696, 695, 715, 716), (711, 706, 726, 731), (509, 510, 725, 724), (510, 511, 726, 725), (508, 509, 724, 723), (713, 714, 740, 739), (732, 731, 755, 756), (727, 732, 756, 751), (714, 717, 743, 740), (730, 729, 753, 754), (722, 730, 754, 748), (726, 511, 738, 750), (716, 715, 741, 742), (511, 504, 733, 738), (731, 726, 750, 755), (504, 505, 734, 733), (508, 723, 749, 737), (718, 721, 747, 744), (721, 727, 751, 747), (505, 506, 735, 734), (720, 719, 745, 746), (715, 713, 739, 741), (506, 507, 736, 735), (717, 718, 744, 743), (507, 508, 737, 736), (723, 722, 748, 749), (728, 720, 746, 752), (719, 716, 742, 745), (729, 728, 752, 753), (744, 747, 768), (738, 733, 757), (745, 742, 766), (746, 745, 766, 770), (741, 739, 763), (756, 755, 774, 775), (749, 748, 772), (743, 744, 768, 764), (754, 753, 777), (753, 752, 770, 777), (752, 746, 770), (750, 738, 757, 774), (733, 734, 758, 757), (751, 756, 775), (739, 740, 764, 763), (737, 749, 772, 760), (734, 735, 758), (748, 754, 777, 772), (740, 743, 764), (735, 736, 760, 758), (755, 750, 774), (742, 741, 763, 766), (736, 737, 760), (747, 751, 775, 768), (770, 766, 761, 762), (760, 772, 779, 776), (774, 757, 765, 780), (775, 774, 780, 767), (758, 760, 776, 769), (757, 758, 769, 765), (764, 768, 759, 773), (768, 775, 767, 759), (763, 764, 773, 778), (777, 770, 762, 771), (772, 777, 771, 779), (766, 763, 778, 761), (769, 776, 789, 786), (761, 778, 790, 782), (780, 765, 784, 792), (778, 773, 788, 790), (779, 771, 787, 791), (773, 759, 781, 788), (762, 761, 782, 783), (771, 762, 783, 787), (765, 769, 786, 784), (759, 767, 785, 781), (767, 780, 792, 785), (776, 779, 791, 789), (791, 787, 799, 803), (787, 783, 795, 799), (782, 790, 802, 794), (788, 781, 793, 800), (784, 786, 798, 796), (792, 784, 796, 804), (781, 785, 797, 793), (790, 788, 800, 802), (783, 782, 794, 795), (786, 789, 801, 798), (789, 791, 803, 801), (785, 792, 804, 797), (799, 795, 794, 802, 800, 793, 797, 804, 796, 798, 801, 803)])
me_cylinder_003.use_remesh_preserve_volume = False
me_cylinder_003.use_remesh_preserve_attributes = False
me_cylinder_003.use_mirror_vertex_groups = False
me_cylinder_003.update()

# ---- objects
ob_finger_002 = bpy.data.objects.new('finger.002', me_cylinder_003)

# ---- transforms, parenting, visibility, modifiers, constraints
ob_finger_002.location = (-2.444, 0.003058, 0.02764)
ob_finger_002.rotation_euler = (1.571, -0.0, 0.0)
ob_finger_002.lineart.crease_threshold = 0.0

# ---- collection membership
col_collection_1.objects.link(ob_finger_002)

# ---- scene / render settings (as saved in the file)
scene.frame_start = 1; scene.frame_end = 250; scene.frame_set(1)
scene.render.engine = 'BLENDER_EEVEE_NEXT'
scene.render.resolution_percentage = 50
scene.render.dither_intensity = 0.0
scene.cycles.use_denoising = False
scene.cycles.samples = 128
scene.cycles.sampling_pattern = 'TABULATED_SOBOL'
scene.cycles.light_sampling_threshold = 0.0
scene.cycles.use_adaptive_sampling = False
scene.cycles.use_light_tree = False
scene.cycles.blur_glossy = 0.0
scene.cycles.sample_clamp_indirect = 0.0
scene.view_settings.view_transform = 'Standard'
bpy.context.view_layer.update()

# ---- added for rendering (the .blend has no active camera and no usable light): camera, sun
cam_auto = bpy.data.cameras.new('AutoCamera')
cam_auto.lens = 50.0
cam_auto.sensor_width = 36.0
cam_auto.clip_end = 1000.0
ob_auto_camera = bpy.data.objects.new('AutoCamera', cam_auto)
scene.collection.objects.link(ob_auto_camera)
ob_auto_camera.location = (31.793, -29.4282, 26.5135)
ob_auto_camera.rotation_euler = (1.09748, -7.21219e-08, 0.694738)
scene.camera = ob_auto_camera
light_auto_sun = bpy.data.lights.new('AutoSun', 'SUN')
light_auto_sun.energy = 3.0
light_auto_sun.angle = 0.0523599
ob_auto_sun = bpy.data.objects.new('AutoSun', light_auto_sun)
scene.collection.objects.link(ob_auto_sun)
ob_auto_sun.rotation_euler = (0.872665, 0.174533, 0.523599)
bpy.context.view_layer.update()
